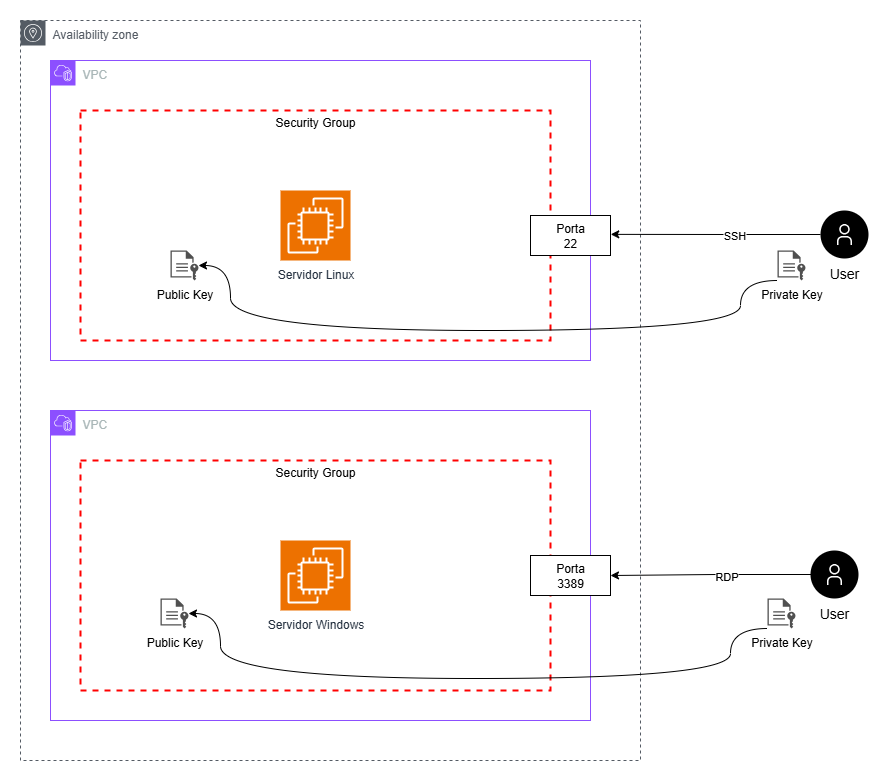

The diagram above was exported from draw.io. Its source (the exported page's mxGraphModel, read from the mxfile embedded in the PNG):
<mxGraphModel dx="1489" dy="894" grid="1" gridSize="10" guides="1" tooltips="1" connect="1" arrows="1" fold="1" page="1" pageScale="1" pageWidth="827" pageHeight="1169" math="0" shadow="0">
  <root>
    <mxCell id="0" />
    <mxCell id="1" parent="0" />
    <mxCell id="R-adkPzu_T0AuMj5EKmD-2" value="VPC" style="points=[[0,0],[0.25,0],[0.5,0],[0.75,0],[1,0],[1,0.25],[1,0.5],[1,0.75],[1,1],[0.75,1],[0.5,1],[0.25,1],[0,1],[0,0.75],[0,0.5],[0,0.25]];outlineConnect=0;gradientColor=none;html=1;whiteSpace=wrap;fontSize=12;fontStyle=0;container=1;pointerEvents=0;collapsible=0;recursiveResize=0;shape=mxgraph.aws4.group;grIcon=mxgraph.aws4.group_vpc2;strokeColor=#8C4FFF;fillColor=none;verticalAlign=top;align=left;spacingLeft=30;fontColor=#AAB7B8;dashed=0;" vertex="1" parent="1">
      <mxGeometry x="100" y="80" width="540" height="300" as="geometry" />
    </mxCell>
    <mxCell id="R-adkPzu_T0AuMj5EKmD-13" value="Security Group" style="fontStyle=0;verticalAlign=top;align=center;spacingTop=-2;fillColor=none;rounded=0;whiteSpace=wrap;html=1;strokeColor=#FF0000;strokeWidth=2;dashed=1;container=1;collapsible=0;expand=0;recursiveResize=0;" vertex="1" parent="R-adkPzu_T0AuMj5EKmD-2">
      <mxGeometry x="30" y="50" width="470" height="230" as="geometry" />
    </mxCell>
    <mxCell id="R-adkPzu_T0AuMj5EKmD-16" value="Servidor Linux" style="sketch=0;points=[[0,0,0],[0.25,0,0],[0.5,0,0],[0.75,0,0],[1,0,0],[0,1,0],[0.25,1,0],[0.5,1,0],[0.75,1,0],[1,1,0],[0,0.25,0],[0,0.5,0],[0,0.75,0],[1,0.25,0],[1,0.5,0],[1,0.75,0]];outlineConnect=0;fontColor=#232F3E;fillColor=#ED7100;strokeColor=#ffffff;dashed=0;verticalLabelPosition=bottom;verticalAlign=top;align=center;html=1;fontSize=12;fontStyle=0;aspect=fixed;shape=mxgraph.aws4.resourceIcon;resIcon=mxgraph.aws4.ec2;" vertex="1" parent="R-adkPzu_T0AuMj5EKmD-13">
      <mxGeometry x="200" y="80" width="70" height="70" as="geometry" />
    </mxCell>
    <mxCell id="R-adkPzu_T0AuMj5EKmD-26" value="Porta&lt;div&gt;22&lt;/div&gt;" style="whiteSpace=wrap;html=1;" vertex="1" parent="R-adkPzu_T0AuMj5EKmD-13">
      <mxGeometry x="450" y="105" width="80" height="40" as="geometry" />
    </mxCell>
    <mxCell id="R-adkPzu_T0AuMj5EKmD-27" value="Availability zone" style="sketch=0;outlineConnect=0;gradientColor=none;html=1;whiteSpace=wrap;fontSize=12;fontStyle=0;shape=mxgraph.aws4.group;grIcon=mxgraph.aws4.group_availability_zone;strokeColor=#545B64;fillColor=none;verticalAlign=top;align=left;spacingLeft=30;fontColor=#545B64;dashed=1;" vertex="1" parent="R-adkPzu_T0AuMj5EKmD-2">
      <mxGeometry x="-30" y="-40" width="620" height="740" as="geometry" />
    </mxCell>
    <mxCell id="R-adkPzu_T0AuMj5EKmD-37" value="Public Key" style="sketch=0;pointerEvents=1;shadow=0;dashed=0;html=1;strokeColor=none;fillColor=#505050;labelPosition=center;verticalLabelPosition=bottom;verticalAlign=top;outlineConnect=0;align=center;shape=mxgraph.office.concepts.file_key;" vertex="1" parent="R-adkPzu_T0AuMj5EKmD-2">
      <mxGeometry x="120" y="190" width="28" height="30" as="geometry" />
    </mxCell>
    <mxCell id="R-adkPzu_T0AuMj5EKmD-39" value="Public Key" style="sketch=0;pointerEvents=1;shadow=0;dashed=0;html=1;strokeColor=none;fillColor=#505050;labelPosition=center;verticalLabelPosition=bottom;verticalAlign=top;outlineConnect=0;align=center;shape=mxgraph.office.concepts.file_key;" vertex="1" parent="R-adkPzu_T0AuMj5EKmD-2">
      <mxGeometry x="110" y="538" width="28" height="30" as="geometry" />
    </mxCell>
    <mxCell id="R-adkPzu_T0AuMj5EKmD-19" value="VPC" style="points=[[0,0],[0.25,0],[0.5,0],[0.75,0],[1,0],[1,0.25],[1,0.5],[1,0.75],[1,1],[0.75,1],[0.5,1],[0.25,1],[0,1],[0,0.75],[0,0.5],[0,0.25]];outlineConnect=0;gradientColor=none;html=1;whiteSpace=wrap;fontSize=12;fontStyle=0;container=1;pointerEvents=0;collapsible=0;recursiveResize=0;shape=mxgraph.aws4.group;grIcon=mxgraph.aws4.group_vpc2;strokeColor=#8C4FFF;fillColor=none;verticalAlign=top;align=left;spacingLeft=30;fontColor=#AAB7B8;dashed=0;" vertex="1" parent="1">
      <mxGeometry x="100" y="430" width="540" height="310" as="geometry" />
    </mxCell>
    <mxCell id="R-adkPzu_T0AuMj5EKmD-20" value="Security Group" style="fontStyle=0;verticalAlign=top;align=center;spacingTop=-2;fillColor=none;rounded=0;whiteSpace=wrap;html=1;strokeColor=#FF0000;strokeWidth=2;dashed=1;container=1;collapsible=0;expand=0;recursiveResize=0;" vertex="1" parent="R-adkPzu_T0AuMj5EKmD-19">
      <mxGeometry x="30" y="50" width="470" height="230" as="geometry" />
    </mxCell>
    <mxCell id="R-adkPzu_T0AuMj5EKmD-21" value="Servidor Windows" style="sketch=0;points=[[0,0,0],[0.25,0,0],[0.5,0,0],[0.75,0,0],[1,0,0],[0,1,0],[0.25,1,0],[0.5,1,0],[0.75,1,0],[1,1,0],[0,0.25,0],[0,0.5,0],[0,0.75,0],[1,0.25,0],[1,0.5,0],[1,0.75,0]];outlineConnect=0;fontColor=#232F3E;fillColor=#ED7100;strokeColor=#ffffff;dashed=0;verticalLabelPosition=bottom;verticalAlign=top;align=center;html=1;fontSize=12;fontStyle=0;aspect=fixed;shape=mxgraph.aws4.resourceIcon;resIcon=mxgraph.aws4.ec2;" vertex="1" parent="R-adkPzu_T0AuMj5EKmD-20">
      <mxGeometry x="200" y="80" width="70" height="70" as="geometry" />
    </mxCell>
    <mxCell id="R-adkPzu_T0AuMj5EKmD-24" value="Porta&lt;div&gt;3389&lt;/div&gt;" style="whiteSpace=wrap;html=1;" vertex="1" parent="R-adkPzu_T0AuMj5EKmD-19">
      <mxGeometry x="480" y="145" width="80" height="40" as="geometry" />
    </mxCell>
    <mxCell id="R-adkPzu_T0AuMj5EKmD-28" value="User" style="shape=ellipse;fillColor=#000000;aspect=fixed;resizable=0;labelPosition=center;verticalLabelPosition=bottom;align=center;verticalAlign=top;strokeColor=none;fontSize=14;" vertex="1" parent="1">
      <mxGeometry x="870" y="230" width="48" height="48" as="geometry" />
    </mxCell>
    <mxCell id="R-adkPzu_T0AuMj5EKmD-29" value="" style="fillColor=#ffffff;strokeColor=none;dashed=0;outlineConnect=0;html=1;labelPosition=center;verticalLabelPosition=bottom;verticalAlign=top;part=1;movable=0;resizable=0;rotatable=0;shape=mxgraph.ibm_cloud.user" vertex="1" parent="R-adkPzu_T0AuMj5EKmD-28">
      <mxGeometry width="24" height="24" relative="1" as="geometry">
        <mxPoint x="12" y="12" as="offset" />
      </mxGeometry>
    </mxCell>
    <mxCell id="R-adkPzu_T0AuMj5EKmD-30" value="User" style="shape=ellipse;fillColor=#000000;aspect=fixed;resizable=0;labelPosition=center;verticalLabelPosition=bottom;align=center;verticalAlign=top;strokeColor=none;fontSize=14;" vertex="1" parent="1">
      <mxGeometry x="860" y="570" width="48" height="48" as="geometry" />
    </mxCell>
    <mxCell id="R-adkPzu_T0AuMj5EKmD-31" value="" style="fillColor=#ffffff;strokeColor=none;dashed=0;outlineConnect=0;html=1;labelPosition=center;verticalLabelPosition=bottom;verticalAlign=top;part=1;movable=0;resizable=0;rotatable=0;shape=mxgraph.ibm_cloud.user" vertex="1" parent="R-adkPzu_T0AuMj5EKmD-30">
      <mxGeometry width="24" height="24" relative="1" as="geometry">
        <mxPoint x="12" y="12" as="offset" />
      </mxGeometry>
    </mxCell>
    <mxCell id="R-adkPzu_T0AuMj5EKmD-32" style="edgeStyle=orthogonalEdgeStyle;rounded=0;orthogonalLoop=1;jettySize=auto;html=1;exitX=0;exitY=0.5;exitDx=0;exitDy=0;entryX=0.952;entryY=0.289;entryDx=0;entryDy=0;entryPerimeter=0;" edge="1" parent="1" source="R-adkPzu_T0AuMj5EKmD-28" target="R-adkPzu_T0AuMj5EKmD-27">
      <mxGeometry relative="1" as="geometry" />
    </mxCell>
    <mxCell id="R-adkPzu_T0AuMj5EKmD-33" value="SSH" style="edgeLabel;html=1;align=center;verticalAlign=middle;resizable=0;points=[];" vertex="1" connectable="0" parent="R-adkPzu_T0AuMj5EKmD-32">
      <mxGeometry x="-0.1426" relative="1" as="geometry">
        <mxPoint x="3" as="offset" />
      </mxGeometry>
    </mxCell>
    <mxCell id="R-adkPzu_T0AuMj5EKmD-34" style="edgeStyle=orthogonalEdgeStyle;rounded=0;orthogonalLoop=1;jettySize=auto;html=1;entryX=1;entryY=0.5;entryDx=0;entryDy=0;" edge="1" parent="1" source="R-adkPzu_T0AuMj5EKmD-31" target="R-adkPzu_T0AuMj5EKmD-24">
      <mxGeometry relative="1" as="geometry" />
    </mxCell>
    <mxCell id="R-adkPzu_T0AuMj5EKmD-35" value="RDP" style="edgeLabel;html=1;align=center;verticalAlign=middle;resizable=0;points=[];" vertex="1" connectable="0" parent="R-adkPzu_T0AuMj5EKmD-34">
      <mxGeometry x="-0.0813" y="1" relative="1" as="geometry">
        <mxPoint as="offset" />
      </mxGeometry>
    </mxCell>
    <mxCell id="R-adkPzu_T0AuMj5EKmD-38" style="edgeStyle=orthogonalEdgeStyle;rounded=0;orthogonalLoop=1;jettySize=auto;html=1;curved=1;" edge="1" parent="1" source="R-adkPzu_T0AuMj5EKmD-36" target="R-adkPzu_T0AuMj5EKmD-37">
      <mxGeometry relative="1" as="geometry">
        <mxPoint x="800" y="300" as="sourcePoint" />
        <Array as="points">
          <mxPoint x="790" y="300" />
          <mxPoint x="790" y="350" />
          <mxPoint x="280" y="350" />
          <mxPoint x="280" y="285" />
        </Array>
      </mxGeometry>
    </mxCell>
    <mxCell id="R-adkPzu_T0AuMj5EKmD-36" value="Private Key" style="sketch=0;pointerEvents=1;shadow=0;dashed=0;html=1;strokeColor=none;fillColor=#505050;labelPosition=center;verticalLabelPosition=bottom;verticalAlign=top;outlineConnect=0;align=center;shape=mxgraph.office.concepts.file_key;" vertex="1" parent="1">
      <mxGeometry x="827" y="270" width="28" height="30" as="geometry" />
    </mxCell>
    <mxCell id="R-adkPzu_T0AuMj5EKmD-40" style="edgeStyle=orthogonalEdgeStyle;rounded=0;orthogonalLoop=1;jettySize=auto;html=1;curved=1;" edge="1" source="R-adkPzu_T0AuMj5EKmD-41" target="R-adkPzu_T0AuMj5EKmD-39" parent="1">
      <mxGeometry relative="1" as="geometry">
        <mxPoint x="790" y="648" as="sourcePoint" />
        <Array as="points">
          <mxPoint x="780" y="648" />
          <mxPoint x="780" y="698" />
          <mxPoint x="270" y="698" />
          <mxPoint x="270" y="633" />
        </Array>
      </mxGeometry>
    </mxCell>
    <mxCell id="R-adkPzu_T0AuMj5EKmD-41" value="Private Key" style="sketch=0;pointerEvents=1;shadow=0;dashed=0;html=1;strokeColor=none;fillColor=#505050;labelPosition=center;verticalLabelPosition=bottom;verticalAlign=top;outlineConnect=0;align=center;shape=mxgraph.office.concepts.file_key;" vertex="1" parent="1">
      <mxGeometry x="817" y="618" width="28" height="30" as="geometry" />
    </mxCell>
  </root>
</mxGraphModel>